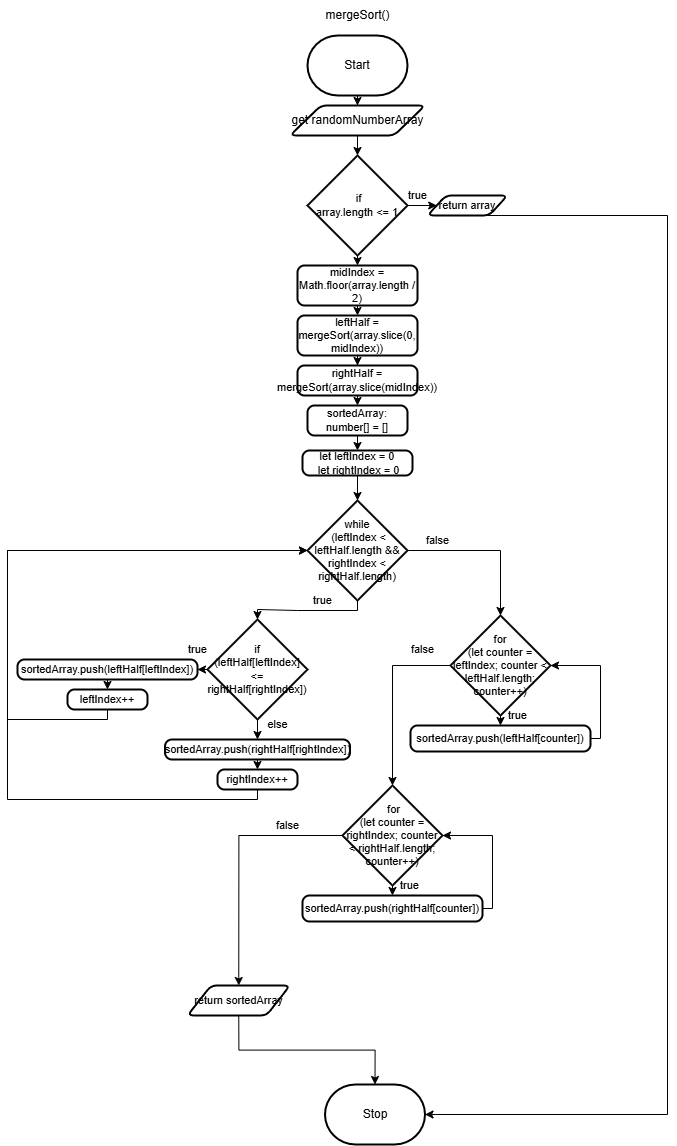

The diagram above was exported from draw.io. Its source (the exported page's mxGraphModel, read from the mxfile embedded in the PNG):
<mxGraphModel dx="2177" dy="1424" grid="1" gridSize="10" guides="1" tooltips="1" connect="1" arrows="1" fold="1" page="1" pageScale="1" pageWidth="827" pageHeight="1169" math="0" shadow="0">
  <root>
    <mxCell id="0" />
    <mxCell id="1" parent="0" />
    <mxCell id="5" style="edgeStyle=orthogonalEdgeStyle;html=1;exitX=0.5;exitY=1;exitDx=0;exitDy=0;exitPerimeter=0;rounded=0;" parent="1" source="2" target="4" edge="1">
      <mxGeometry relative="1" as="geometry" />
    </mxCell>
    <mxCell id="2" value="Start" style="strokeWidth=2;html=1;shape=mxgraph.flowchart.terminator;whiteSpace=wrap;" parent="1" vertex="1">
      <mxGeometry x="270" y="120" width="100" height="60" as="geometry" />
    </mxCell>
    <mxCell id="3" value="Stop" style="strokeWidth=2;html=1;shape=mxgraph.flowchart.terminator;whiteSpace=wrap;" parent="1" vertex="1">
      <mxGeometry x="287.5" y="1169" width="100" height="60" as="geometry" />
    </mxCell>
    <mxCell id="77" style="edgeStyle=orthogonalEdgeStyle;shape=connector;rounded=0;html=1;exitX=0.5;exitY=1;exitDx=0;exitDy=0;labelBackgroundColor=default;strokeColor=default;fontFamily=Helvetica;fontSize=11;fontColor=default;endArrow=classic;" parent="1" source="4" target="76" edge="1">
      <mxGeometry relative="1" as="geometry" />
    </mxCell>
    <mxCell id="4" value="get randomNumberArray" style="shape=parallelogram;html=1;strokeWidth=2;perimeter=parallelogramPerimeter;whiteSpace=wrap;rounded=1;arcSize=12;size=0.23;" parent="1" vertex="1">
      <mxGeometry x="252.5" y="190" width="135" height="30" as="geometry" />
    </mxCell>
    <mxCell id="7" value="mergeSort()" style="text;html=1;align=center;verticalAlign=middle;resizable=0;points=[];autosize=1;strokeColor=none;fillColor=none;" parent="1" vertex="1">
      <mxGeometry x="275" y="85" width="90" height="30" as="geometry" />
    </mxCell>
    <mxCell id="79" style="edgeStyle=orthogonalEdgeStyle;shape=connector;rounded=0;html=1;exitX=1;exitY=0.5;exitDx=0;exitDy=0;exitPerimeter=0;entryX=0;entryY=0.5;entryDx=0;entryDy=0;labelBackgroundColor=default;strokeColor=default;fontFamily=Helvetica;fontSize=11;fontColor=default;endArrow=classic;" edge="1" parent="1" source="76" target="78">
      <mxGeometry relative="1" as="geometry" />
    </mxCell>
    <mxCell id="83" style="edgeStyle=orthogonalEdgeStyle;shape=connector;rounded=0;html=1;exitX=0.5;exitY=1;exitDx=0;exitDy=0;exitPerimeter=0;entryX=0.5;entryY=0;entryDx=0;entryDy=0;labelBackgroundColor=default;strokeColor=default;fontFamily=Helvetica;fontSize=11;fontColor=default;endArrow=classic;" edge="1" parent="1" source="76" target="82">
      <mxGeometry relative="1" as="geometry" />
    </mxCell>
    <mxCell id="76" value="&amp;nbsp;if &lt;br&gt;array.length &amp;lt;= 1" style="strokeWidth=2;html=1;shape=mxgraph.flowchart.decision;whiteSpace=wrap;fontFamily=Helvetica;fontSize=11;fontColor=default;" parent="1" vertex="1">
      <mxGeometry x="270" y="240" width="100" height="100" as="geometry" />
    </mxCell>
    <mxCell id="81" style="edgeStyle=orthogonalEdgeStyle;shape=connector;rounded=0;html=1;exitX=0.5;exitY=1;exitDx=0;exitDy=0;entryX=1;entryY=0.5;entryDx=0;entryDy=0;entryPerimeter=0;labelBackgroundColor=default;strokeColor=default;fontFamily=Helvetica;fontSize=11;fontColor=default;endArrow=classic;" edge="1" parent="1" source="78" target="3">
      <mxGeometry relative="1" as="geometry">
        <Array as="points">
          <mxPoint x="630" y="300" />
          <mxPoint x="630" y="1199" />
        </Array>
      </mxGeometry>
    </mxCell>
    <mxCell id="78" value="return array" style="shape=parallelogram;html=1;strokeWidth=2;perimeter=parallelogramPerimeter;whiteSpace=wrap;rounded=1;arcSize=12;size=0.23;fontFamily=Helvetica;fontSize=11;fontColor=default;" vertex="1" parent="1">
      <mxGeometry x="390" y="280" width="80" height="20" as="geometry" />
    </mxCell>
    <mxCell id="80" value="true" style="text;html=1;align=center;verticalAlign=middle;resizable=0;points=[];autosize=1;strokeColor=none;fillColor=none;fontSize=11;fontFamily=Helvetica;fontColor=default;" vertex="1" parent="1">
      <mxGeometry x="360" y="265" width="40" height="30" as="geometry" />
    </mxCell>
    <mxCell id="85" style="edgeStyle=orthogonalEdgeStyle;shape=connector;rounded=0;html=1;exitX=0.5;exitY=1;exitDx=0;exitDy=0;entryX=0.5;entryY=0;entryDx=0;entryDy=0;labelBackgroundColor=default;strokeColor=default;fontFamily=Helvetica;fontSize=11;fontColor=default;endArrow=classic;" edge="1" parent="1" source="82" target="84">
      <mxGeometry relative="1" as="geometry" />
    </mxCell>
    <mxCell id="82" value="midIndex = Math.floor(array.length / 2)" style="rounded=1;whiteSpace=wrap;html=1;absoluteArcSize=1;arcSize=14;strokeWidth=2;fontFamily=Helvetica;fontSize=11;fontColor=default;" vertex="1" parent="1">
      <mxGeometry x="260" y="350" width="120" height="40" as="geometry" />
    </mxCell>
    <mxCell id="87" style="edgeStyle=orthogonalEdgeStyle;shape=connector;rounded=0;html=1;exitX=0.5;exitY=1;exitDx=0;exitDy=0;labelBackgroundColor=default;strokeColor=default;fontFamily=Helvetica;fontSize=11;fontColor=default;endArrow=classic;" edge="1" parent="1" source="84" target="86">
      <mxGeometry relative="1" as="geometry" />
    </mxCell>
    <mxCell id="84" value="leftHalf = mergeSort(array.slice(0, midIndex))" style="rounded=1;whiteSpace=wrap;html=1;absoluteArcSize=1;arcSize=14;strokeWidth=2;fontFamily=Helvetica;fontSize=11;fontColor=default;" vertex="1" parent="1">
      <mxGeometry x="260" y="400" width="120" height="40" as="geometry" />
    </mxCell>
    <mxCell id="89" style="edgeStyle=orthogonalEdgeStyle;shape=connector;rounded=0;html=1;exitX=0.5;exitY=1;exitDx=0;exitDy=0;entryX=0.5;entryY=0;entryDx=0;entryDy=0;labelBackgroundColor=default;strokeColor=default;fontFamily=Helvetica;fontSize=11;fontColor=default;endArrow=classic;" edge="1" parent="1" source="86" target="88">
      <mxGeometry relative="1" as="geometry" />
    </mxCell>
    <mxCell id="86" value="rightHalf = mergeSort(array.slice(midIndex))" style="rounded=1;whiteSpace=wrap;html=1;absoluteArcSize=1;arcSize=14;strokeWidth=2;fontFamily=Helvetica;fontSize=11;fontColor=default;" vertex="1" parent="1">
      <mxGeometry x="260" y="450" width="120" height="30" as="geometry" />
    </mxCell>
    <mxCell id="91" style="edgeStyle=orthogonalEdgeStyle;shape=connector;rounded=0;html=1;exitX=0.5;exitY=1;exitDx=0;exitDy=0;entryX=0.5;entryY=0;entryDx=0;entryDy=0;labelBackgroundColor=default;strokeColor=default;fontFamily=Helvetica;fontSize=11;fontColor=default;endArrow=classic;" edge="1" parent="1" source="88" target="90">
      <mxGeometry relative="1" as="geometry" />
    </mxCell>
    <mxCell id="88" value="sortedArray: number[] = []" style="rounded=1;whiteSpace=wrap;html=1;absoluteArcSize=1;arcSize=14;strokeWidth=2;fontFamily=Helvetica;fontSize=11;fontColor=default;" vertex="1" parent="1">
      <mxGeometry x="270" y="490" width="100" height="30" as="geometry" />
    </mxCell>
    <mxCell id="93" style="edgeStyle=orthogonalEdgeStyle;shape=connector;rounded=0;html=1;exitX=0.5;exitY=1;exitDx=0;exitDy=0;entryX=0.5;entryY=0;entryDx=0;entryDy=0;entryPerimeter=0;labelBackgroundColor=default;strokeColor=default;fontFamily=Helvetica;fontSize=11;fontColor=default;endArrow=classic;" edge="1" parent="1" source="90" target="92">
      <mxGeometry relative="1" as="geometry" />
    </mxCell>
    <mxCell id="90" value="&lt;div&gt;let leftIndex = 0&lt;/div&gt;&lt;div&gt;&lt;span style=&quot;background-color: initial;&quot;&gt;&amp;nbsp;let rightIndex = 0&lt;/span&gt;&lt;/div&gt;&lt;div&gt;&lt;/div&gt;" style="rounded=1;whiteSpace=wrap;html=1;absoluteArcSize=1;arcSize=14;strokeWidth=2;fontFamily=Helvetica;fontSize=11;fontColor=default;" vertex="1" parent="1">
      <mxGeometry x="265" y="535" width="110" height="25" as="geometry" />
    </mxCell>
    <mxCell id="112" style="edgeStyle=orthogonalEdgeStyle;shape=connector;rounded=0;html=1;exitX=0.5;exitY=1;exitDx=0;exitDy=0;exitPerimeter=0;entryX=0.5;entryY=0;entryDx=0;entryDy=0;entryPerimeter=0;labelBackgroundColor=default;strokeColor=default;fontFamily=Helvetica;fontSize=11;fontColor=default;endArrow=classic;" edge="1" parent="1" source="92" target="94">
      <mxGeometry relative="1" as="geometry" />
    </mxCell>
    <mxCell id="115" style="edgeStyle=orthogonalEdgeStyle;shape=connector;rounded=0;html=1;exitX=1;exitY=0.5;exitDx=0;exitDy=0;exitPerimeter=0;entryX=0.5;entryY=0;entryDx=0;entryDy=0;entryPerimeter=0;labelBackgroundColor=default;strokeColor=default;fontFamily=Helvetica;fontSize=11;fontColor=default;endArrow=classic;" edge="1" parent="1" source="92" target="108">
      <mxGeometry relative="1" as="geometry" />
    </mxCell>
    <mxCell id="92" value="while&lt;br&gt;&amp;nbsp;(leftIndex &amp;lt; leftHalf.length &amp;amp;&amp;amp; rightIndex &amp;lt; rightHalf.length)" style="strokeWidth=2;html=1;shape=mxgraph.flowchart.decision;whiteSpace=wrap;fontFamily=Helvetica;fontSize=11;fontColor=default;" vertex="1" parent="1">
      <mxGeometry x="270" y="585" width="100" height="100" as="geometry" />
    </mxCell>
    <mxCell id="99" value="" style="edgeStyle=orthogonalEdgeStyle;shape=connector;rounded=0;html=1;labelBackgroundColor=default;strokeColor=default;fontFamily=Helvetica;fontSize=11;fontColor=default;endArrow=classic;" edge="1" parent="1" source="94" target="97">
      <mxGeometry relative="1" as="geometry" />
    </mxCell>
    <mxCell id="104" style="edgeStyle=orthogonalEdgeStyle;shape=connector;rounded=0;html=1;exitX=0.5;exitY=1;exitDx=0;exitDy=0;exitPerimeter=0;labelBackgroundColor=default;strokeColor=default;fontFamily=Helvetica;fontSize=11;fontColor=default;endArrow=classic;" edge="1" parent="1" source="94" target="103">
      <mxGeometry relative="1" as="geometry" />
    </mxCell>
    <mxCell id="94" value="if &lt;br&gt;(leftHalf[leftIndex] &amp;lt;= rightHalf[rightIndex])" style="strokeWidth=2;html=1;shape=mxgraph.flowchart.decision;whiteSpace=wrap;fontFamily=Helvetica;fontSize=11;fontColor=default;" vertex="1" parent="1">
      <mxGeometry x="170" y="704" width="100" height="100" as="geometry" />
    </mxCell>
    <mxCell id="96" value="true" style="text;html=1;align=center;verticalAlign=middle;resizable=0;points=[];autosize=1;strokeColor=none;fillColor=none;fontSize=11;fontFamily=Helvetica;fontColor=default;" vertex="1" parent="1">
      <mxGeometry x="265" y="670" width="40" height="30" as="geometry" />
    </mxCell>
    <mxCell id="101" style="edgeStyle=orthogonalEdgeStyle;shape=connector;rounded=0;html=1;exitX=0.5;exitY=1;exitDx=0;exitDy=0;entryX=0.5;entryY=0;entryDx=0;entryDy=0;labelBackgroundColor=default;strokeColor=default;fontFamily=Helvetica;fontSize=11;fontColor=default;endArrow=classic;" edge="1" parent="1" source="97" target="100">
      <mxGeometry relative="1" as="geometry" />
    </mxCell>
    <mxCell id="97" value="sortedArray.push(leftHalf[leftIndex])" style="rounded=1;whiteSpace=wrap;html=1;absoluteArcSize=1;arcSize=14;strokeWidth=2;fontFamily=Helvetica;fontSize=11;fontColor=default;" vertex="1" parent="1">
      <mxGeometry x="-20" y="744" width="180" height="20" as="geometry" />
    </mxCell>
    <mxCell id="113" style="edgeStyle=orthogonalEdgeStyle;shape=connector;rounded=0;html=1;exitX=0.5;exitY=1;exitDx=0;exitDy=0;entryX=0;entryY=0.5;entryDx=0;entryDy=0;entryPerimeter=0;labelBackgroundColor=default;strokeColor=default;fontFamily=Helvetica;fontSize=11;fontColor=default;endArrow=classic;" edge="1" parent="1" source="100" target="92">
      <mxGeometry relative="1" as="geometry">
        <Array as="points">
          <mxPoint x="70" y="804" />
          <mxPoint x="-30" y="804" />
          <mxPoint x="-30" y="635" />
        </Array>
      </mxGeometry>
    </mxCell>
    <mxCell id="100" value="leftIndex++" style="rounded=1;whiteSpace=wrap;html=1;absoluteArcSize=1;arcSize=14;strokeWidth=2;fontFamily=Helvetica;fontSize=11;fontColor=default;" vertex="1" parent="1">
      <mxGeometry x="30" y="774" width="80" height="20" as="geometry" />
    </mxCell>
    <mxCell id="102" value="true" style="text;html=1;align=center;verticalAlign=middle;resizable=0;points=[];autosize=1;strokeColor=none;fillColor=none;fontSize=11;fontFamily=Helvetica;fontColor=default;" vertex="1" parent="1">
      <mxGeometry x="140" y="719" width="40" height="30" as="geometry" />
    </mxCell>
    <mxCell id="106" style="edgeStyle=orthogonalEdgeStyle;shape=connector;rounded=0;html=1;exitX=0.5;exitY=1;exitDx=0;exitDy=0;entryX=0.5;entryY=0;entryDx=0;entryDy=0;labelBackgroundColor=default;strokeColor=default;fontFamily=Helvetica;fontSize=11;fontColor=default;endArrow=classic;" edge="1" parent="1" source="103" target="105">
      <mxGeometry relative="1" as="geometry" />
    </mxCell>
    <mxCell id="103" value="sortedArray.push(rightHalf[rightIndex])" style="rounded=1;whiteSpace=wrap;html=1;absoluteArcSize=1;arcSize=14;strokeWidth=2;fontFamily=Helvetica;fontSize=11;fontColor=default;" vertex="1" parent="1">
      <mxGeometry x="127.5" y="824" width="185" height="20" as="geometry" />
    </mxCell>
    <mxCell id="114" style="edgeStyle=orthogonalEdgeStyle;shape=connector;rounded=0;html=1;exitX=0.5;exitY=1;exitDx=0;exitDy=0;entryX=0;entryY=0.5;entryDx=0;entryDy=0;entryPerimeter=0;labelBackgroundColor=default;strokeColor=default;fontFamily=Helvetica;fontSize=11;fontColor=default;endArrow=classic;" edge="1" parent="1" source="105" target="92">
      <mxGeometry relative="1" as="geometry">
        <Array as="points">
          <mxPoint x="220" y="884" />
          <mxPoint x="-30" y="884" />
          <mxPoint x="-30" y="635" />
        </Array>
      </mxGeometry>
    </mxCell>
    <mxCell id="105" value="rightIndex++" style="rounded=1;whiteSpace=wrap;html=1;absoluteArcSize=1;arcSize=14;strokeWidth=2;fontFamily=Helvetica;fontSize=11;fontColor=default;" vertex="1" parent="1">
      <mxGeometry x="180" y="854" width="80" height="20" as="geometry" />
    </mxCell>
    <mxCell id="107" value="else" style="text;html=1;align=center;verticalAlign=middle;resizable=0;points=[];autosize=1;strokeColor=none;fillColor=none;fontSize=11;fontFamily=Helvetica;fontColor=default;" vertex="1" parent="1">
      <mxGeometry x="220" y="794" width="40" height="30" as="geometry" />
    </mxCell>
    <mxCell id="118" style="edgeStyle=orthogonalEdgeStyle;shape=connector;rounded=0;html=1;exitX=0.5;exitY=1;exitDx=0;exitDy=0;exitPerimeter=0;entryX=0.5;entryY=0;entryDx=0;entryDy=0;labelBackgroundColor=default;strokeColor=default;fontFamily=Helvetica;fontSize=11;fontColor=default;endArrow=classic;" edge="1" parent="1" source="108" target="117">
      <mxGeometry relative="1" as="geometry" />
    </mxCell>
    <mxCell id="126" style="edgeStyle=orthogonalEdgeStyle;shape=connector;rounded=0;html=1;exitX=0;exitY=0.5;exitDx=0;exitDy=0;exitPerimeter=0;entryX=0.5;entryY=0;entryDx=0;entryDy=0;entryPerimeter=0;labelBackgroundColor=default;strokeColor=default;fontFamily=Helvetica;fontSize=11;fontColor=default;endArrow=classic;" edge="1" parent="1" source="108" target="122">
      <mxGeometry relative="1" as="geometry" />
    </mxCell>
    <mxCell id="108" value="for &lt;br&gt;(let counter = leftIndex; counter &amp;lt; leftHalf.length; counter++)" style="strokeWidth=2;html=1;shape=mxgraph.flowchart.decision;whiteSpace=wrap;fontFamily=Helvetica;fontSize=11;fontColor=default;" vertex="1" parent="1">
      <mxGeometry x="413" y="700" width="100" height="100" as="geometry" />
    </mxCell>
    <mxCell id="116" value="false" style="text;html=1;align=center;verticalAlign=middle;resizable=0;points=[];autosize=1;strokeColor=none;fillColor=none;fontSize=11;fontFamily=Helvetica;fontColor=default;" vertex="1" parent="1">
      <mxGeometry x="375" y="610" width="50" height="30" as="geometry" />
    </mxCell>
    <mxCell id="120" style="edgeStyle=orthogonalEdgeStyle;shape=connector;rounded=0;html=1;exitX=1;exitY=0.5;exitDx=0;exitDy=0;entryX=1;entryY=0.5;entryDx=0;entryDy=0;entryPerimeter=0;labelBackgroundColor=default;strokeColor=default;fontFamily=Helvetica;fontSize=11;fontColor=default;endArrow=classic;" edge="1" parent="1" source="117" target="108">
      <mxGeometry relative="1" as="geometry" />
    </mxCell>
    <mxCell id="117" value="sortedArray.push(leftHalf[counter])" style="rounded=1;whiteSpace=wrap;html=1;absoluteArcSize=1;arcSize=14;strokeWidth=2;fontFamily=Helvetica;fontSize=11;fontColor=default;" vertex="1" parent="1">
      <mxGeometry x="373" y="810" width="180" height="26" as="geometry" />
    </mxCell>
    <mxCell id="119" value="true" style="text;html=1;align=center;verticalAlign=middle;resizable=0;points=[];autosize=1;strokeColor=none;fillColor=none;fontSize=11;fontFamily=Helvetica;fontColor=default;" vertex="1" parent="1">
      <mxGeometry x="460" y="785" width="40" height="30" as="geometry" />
    </mxCell>
    <mxCell id="121" style="edgeStyle=orthogonalEdgeStyle;shape=connector;rounded=0;html=1;exitX=0.5;exitY=1;exitDx=0;exitDy=0;exitPerimeter=0;entryX=0.5;entryY=0;entryDx=0;entryDy=0;labelBackgroundColor=default;strokeColor=default;fontFamily=Helvetica;fontSize=11;fontColor=default;endArrow=classic;" edge="1" parent="1" source="122" target="124">
      <mxGeometry relative="1" as="geometry" />
    </mxCell>
    <mxCell id="131" style="edgeStyle=orthogonalEdgeStyle;shape=connector;rounded=0;html=1;exitX=0;exitY=0.5;exitDx=0;exitDy=0;exitPerimeter=0;entryX=0.5;entryY=0;entryDx=0;entryDy=0;labelBackgroundColor=default;strokeColor=default;fontFamily=Helvetica;fontSize=11;fontColor=default;endArrow=classic;" edge="1" parent="1" source="122" target="128">
      <mxGeometry relative="1" as="geometry" />
    </mxCell>
    <mxCell id="122" value="&amp;nbsp;for &lt;br&gt;(let counter = rightIndex; counter &amp;lt; rightHalf.length; counter++)" style="strokeWidth=2;html=1;shape=mxgraph.flowchart.decision;whiteSpace=wrap;fontFamily=Helvetica;fontSize=11;fontColor=default;" vertex="1" parent="1">
      <mxGeometry x="305" y="870" width="100" height="100" as="geometry" />
    </mxCell>
    <mxCell id="123" style="edgeStyle=orthogonalEdgeStyle;shape=connector;rounded=0;html=1;exitX=1;exitY=0.5;exitDx=0;exitDy=0;entryX=1;entryY=0.5;entryDx=0;entryDy=0;entryPerimeter=0;labelBackgroundColor=default;strokeColor=default;fontFamily=Helvetica;fontSize=11;fontColor=default;endArrow=classic;" edge="1" parent="1" source="124" target="122">
      <mxGeometry relative="1" as="geometry" />
    </mxCell>
    <mxCell id="124" value="sortedArray.push(rightHalf[counter])" style="rounded=1;whiteSpace=wrap;html=1;absoluteArcSize=1;arcSize=14;strokeWidth=2;fontFamily=Helvetica;fontSize=11;fontColor=default;" vertex="1" parent="1">
      <mxGeometry x="265" y="980" width="180" height="26" as="geometry" />
    </mxCell>
    <mxCell id="125" value="true" style="text;html=1;align=center;verticalAlign=middle;resizable=0;points=[];autosize=1;strokeColor=none;fillColor=none;fontSize=11;fontFamily=Helvetica;fontColor=default;" vertex="1" parent="1">
      <mxGeometry x="352" y="955" width="40" height="30" as="geometry" />
    </mxCell>
    <mxCell id="127" value="false" style="text;html=1;align=center;verticalAlign=middle;resizable=0;points=[];autosize=1;strokeColor=none;fillColor=none;fontSize=11;fontFamily=Helvetica;fontColor=default;" vertex="1" parent="1">
      <mxGeometry x="360" y="719" width="50" height="30" as="geometry" />
    </mxCell>
    <mxCell id="129" style="edgeStyle=orthogonalEdgeStyle;shape=connector;rounded=0;html=1;exitX=0.5;exitY=1;exitDx=0;exitDy=0;entryX=0.5;entryY=0;entryDx=0;entryDy=0;entryPerimeter=0;labelBackgroundColor=default;strokeColor=default;fontFamily=Helvetica;fontSize=11;fontColor=default;endArrow=classic;" edge="1" parent="1" source="128" target="3">
      <mxGeometry relative="1" as="geometry" />
    </mxCell>
    <mxCell id="128" value="return sortedArray" style="shape=parallelogram;html=1;strokeWidth=2;perimeter=parallelogramPerimeter;whiteSpace=wrap;rounded=1;arcSize=12;size=0.23;fontFamily=Helvetica;fontSize=11;fontColor=default;" vertex="1" parent="1">
      <mxGeometry x="150" y="1070" width="102.5" height="30" as="geometry" />
    </mxCell>
    <mxCell id="132" value="false" style="text;html=1;align=center;verticalAlign=middle;resizable=0;points=[];autosize=1;strokeColor=none;fillColor=none;fontSize=11;fontFamily=Helvetica;fontColor=default;" vertex="1" parent="1">
      <mxGeometry x="225" y="895" width="50" height="30" as="geometry" />
    </mxCell>
  </root>
</mxGraphModel>